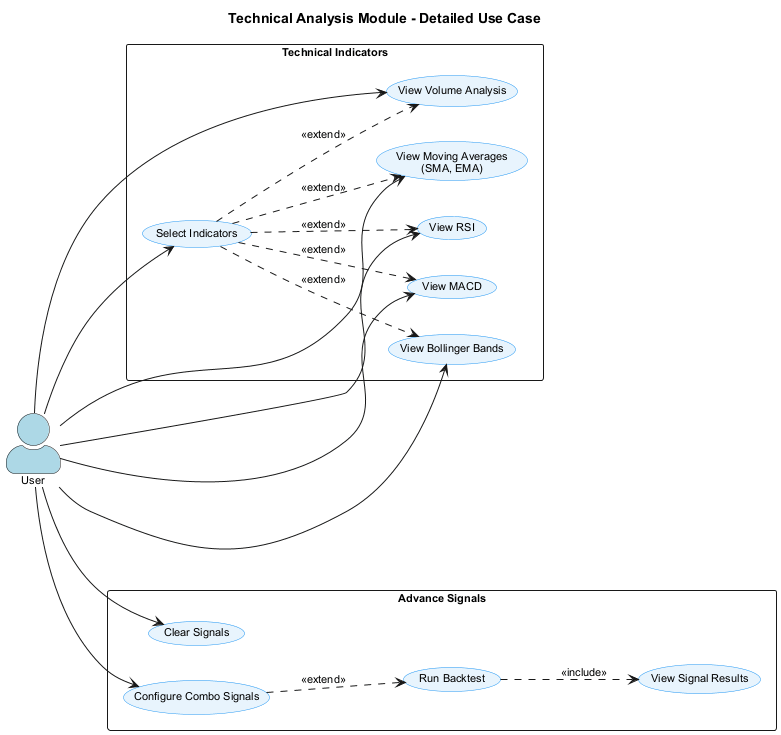

The diagram above was rendered by PlantUML. Its source (embedded in the PNG):
@startuml Technical Analysis Use Case
skinparam backgroundColor white
skinparam actorStyle awesome
skinparam packageStyle rectangle
skinparam defaultFontName Arial
skinparam defaultFontSize 11
skinparam usecaseBackgroundColor #E8F4FD
skinparam usecaseBorderColor #2196F3

title Technical Analysis Module - Detailed Use Case

left to right direction

actor "User" as User #LightBlue

rectangle "Technical Indicators" as TI {
    usecase "Select Indicators" as UC1
    usecase "View Moving Averages\n(SMA, EMA)" as UC2
    usecase "View RSI" as UC3
    usecase "View MACD" as UC4
    usecase "View Bollinger Bands" as UC5
    usecase "View Volume Analysis" as UC6
}

rectangle "Advance Signals" as AS {
    usecase "Configure Combo Signals" as UC7
    usecase "Run Backtest" as UC8
    usecase "View Signal Results" as UC9
    usecase "Clear Signals" as UC10
    
    UC7 ..> UC8 : <<extend>>
    UC8 ..> UC9 : <<include>>
}

User --> UC1
User --> UC2
User --> UC3
User --> UC4
User --> UC5
User --> UC6
User --> UC7
User --> UC10

UC1 ..> UC2 : <<extend>>
UC1 ..> UC3 : <<extend>>
UC1 ..> UC4 : <<extend>>
UC1 ..> UC5 : <<extend>>
UC1 ..> UC6 : <<extend>>

@enduml